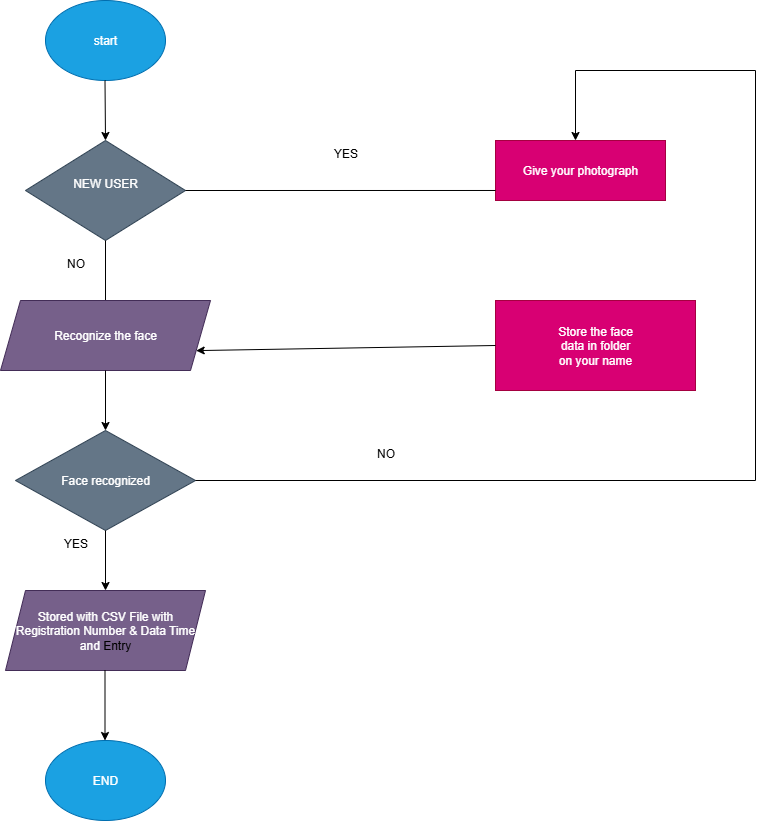

The diagram above was exported from draw.io. Its source (the exported page's mxGraphModel, read from the mxfile embedded in the PNG):
<mxGraphModel dx="1042" dy="527" grid="1" gridSize="10" guides="1" tooltips="1" connect="1" arrows="1" fold="1" page="1" pageScale="1" pageWidth="827" pageHeight="1169" math="0" shadow="0">
  <root>
    <mxCell id="0" />
    <mxCell id="1" parent="0" />
    <mxCell id="jXa4PyMtqjD4iBW43fzy-2" value="start" style="ellipse;whiteSpace=wrap;html=1;fillColor=#1ba1e2;fontColor=#ffffff;strokeColor=#006EAF;" vertex="1" parent="1">
      <mxGeometry x="90" y="50" width="120" height="80" as="geometry" />
    </mxCell>
    <mxCell id="jXa4PyMtqjD4iBW43fzy-3" value="" style="endArrow=classic;html=1;rounded=0;" edge="1" parent="1">
      <mxGeometry width="50" height="50" relative="1" as="geometry">
        <mxPoint x="149.5" y="130" as="sourcePoint" />
        <mxPoint x="150" y="190" as="targetPoint" />
      </mxGeometry>
    </mxCell>
    <mxCell id="jXa4PyMtqjD4iBW43fzy-4" value="NEW USER&lt;div&gt;&lt;br&gt;&lt;/div&gt;" style="rhombus;whiteSpace=wrap;html=1;fillColor=#647687;fontColor=#ffffff;strokeColor=#314354;" vertex="1" parent="1">
      <mxGeometry x="70" y="190" width="160" height="100" as="geometry" />
    </mxCell>
    <mxCell id="jXa4PyMtqjD4iBW43fzy-5" value="" style="endArrow=classic;html=1;rounded=0;" edge="1" parent="1">
      <mxGeometry width="50" height="50" relative="1" as="geometry">
        <mxPoint x="150" y="290" as="sourcePoint" />
        <mxPoint x="150" y="360" as="targetPoint" />
      </mxGeometry>
    </mxCell>
    <mxCell id="jXa4PyMtqjD4iBW43fzy-7" value="Recognize the face" style="shape=parallelogram;perimeter=parallelogramPerimeter;whiteSpace=wrap;html=1;fixedSize=1;fillColor=#76608a;fontColor=#ffffff;strokeColor=#432D57;" vertex="1" parent="1">
      <mxGeometry x="45" y="350" width="210" height="70" as="geometry" />
    </mxCell>
    <mxCell id="jXa4PyMtqjD4iBW43fzy-8" value="" style="endArrow=classic;html=1;rounded=0;" edge="1" parent="1">
      <mxGeometry width="50" height="50" relative="1" as="geometry">
        <mxPoint x="150" y="420" as="sourcePoint" />
        <mxPoint x="150" y="480" as="targetPoint" />
      </mxGeometry>
    </mxCell>
    <mxCell id="jXa4PyMtqjD4iBW43fzy-9" value="Face recognized" style="rhombus;whiteSpace=wrap;html=1;fillColor=#647687;fontColor=#ffffff;strokeColor=#314354;" vertex="1" parent="1">
      <mxGeometry x="60" y="480" width="180" height="100" as="geometry" />
    </mxCell>
    <mxCell id="jXa4PyMtqjD4iBW43fzy-11" value="" style="endArrow=classic;html=1;rounded=0;" edge="1" parent="1">
      <mxGeometry width="50" height="50" relative="1" as="geometry">
        <mxPoint x="150" y="580" as="sourcePoint" />
        <mxPoint x="150" y="640" as="targetPoint" />
      </mxGeometry>
    </mxCell>
    <mxCell id="jXa4PyMtqjD4iBW43fzy-12" value="Stored with CSV File with&lt;div&gt;Registration Number &amp;amp; Data Time and&amp;nbsp;&lt;span style=&quot;background-color: transparent; color: light-dark(rgb(0, 0, 0), rgb(255, 255, 255));&quot;&gt;Entry&lt;/span&gt;&lt;/div&gt;" style="shape=parallelogram;perimeter=parallelogramPerimeter;whiteSpace=wrap;html=1;fixedSize=1;fillColor=#76608a;fontColor=#ffffff;strokeColor=#432D57;" vertex="1" parent="1">
      <mxGeometry x="50" y="640" width="200" height="80" as="geometry" />
    </mxCell>
    <mxCell id="jXa4PyMtqjD4iBW43fzy-13" value="" style="endArrow=classic;html=1;rounded=0;" edge="1" parent="1">
      <mxGeometry width="50" height="50" relative="1" as="geometry">
        <mxPoint x="149.5" y="720" as="sourcePoint" />
        <mxPoint x="149.5" y="790" as="targetPoint" />
      </mxGeometry>
    </mxCell>
    <mxCell id="jXa4PyMtqjD4iBW43fzy-14" value="END" style="ellipse;whiteSpace=wrap;html=1;fillColor=#1ba1e2;fontColor=#ffffff;strokeColor=#006EAF;" vertex="1" parent="1">
      <mxGeometry x="90" y="790" width="120" height="80" as="geometry" />
    </mxCell>
    <mxCell id="jXa4PyMtqjD4iBW43fzy-15" value="Give your photograph" style="rounded=0;whiteSpace=wrap;html=1;fillColor=#d80073;fontColor=#ffffff;strokeColor=#A50040;" vertex="1" parent="1">
      <mxGeometry x="540" y="190" width="170" height="60" as="geometry" />
    </mxCell>
    <mxCell id="jXa4PyMtqjD4iBW43fzy-16" value="Store the face&lt;div&gt;data in folder&lt;/div&gt;&lt;div&gt;on your name&lt;/div&gt;" style="rounded=0;whiteSpace=wrap;html=1;fillColor=#d80073;fontColor=#ffffff;strokeColor=#A50040;" vertex="1" parent="1">
      <mxGeometry x="540" y="350" width="200" height="90" as="geometry" />
    </mxCell>
    <mxCell id="jXa4PyMtqjD4iBW43fzy-19" value="" style="endArrow=none;html=1;rounded=0;" edge="1" parent="1">
      <mxGeometry width="50" height="50" relative="1" as="geometry">
        <mxPoint x="800" y="530" as="sourcePoint" />
        <mxPoint x="800" y="120" as="targetPoint" />
      </mxGeometry>
    </mxCell>
    <mxCell id="jXa4PyMtqjD4iBW43fzy-22" value="" style="endArrow=none;html=1;rounded=0;exitX=1;exitY=0.5;exitDx=0;exitDy=0;" edge="1" parent="1" source="jXa4PyMtqjD4iBW43fzy-9">
      <mxGeometry width="50" height="50" relative="1" as="geometry">
        <mxPoint x="600" y="490" as="sourcePoint" />
        <mxPoint x="800" y="530" as="targetPoint" />
      </mxGeometry>
    </mxCell>
    <mxCell id="jXa4PyMtqjD4iBW43fzy-25" value="" style="endArrow=none;html=1;rounded=0;" edge="1" parent="1">
      <mxGeometry width="50" height="50" relative="1" as="geometry">
        <mxPoint x="620" y="120" as="sourcePoint" />
        <mxPoint x="800" y="120" as="targetPoint" />
      </mxGeometry>
    </mxCell>
    <mxCell id="jXa4PyMtqjD4iBW43fzy-26" value="" style="endArrow=classic;html=1;rounded=0;" edge="1" parent="1">
      <mxGeometry width="50" height="50" relative="1" as="geometry">
        <mxPoint x="620" y="120" as="sourcePoint" />
        <mxPoint x="620" y="190" as="targetPoint" />
      </mxGeometry>
    </mxCell>
    <mxCell id="jXa4PyMtqjD4iBW43fzy-28" value="" style="endArrow=none;html=1;rounded=0;exitX=1;exitY=0.5;exitDx=0;exitDy=0;entryX=0;entryY=0.833;entryDx=0;entryDy=0;entryPerimeter=0;" edge="1" parent="1" source="jXa4PyMtqjD4iBW43fzy-4" target="jXa4PyMtqjD4iBW43fzy-15">
      <mxGeometry width="50" height="50" relative="1" as="geometry">
        <mxPoint x="340" y="280" as="sourcePoint" />
        <mxPoint x="390" y="230" as="targetPoint" />
      </mxGeometry>
    </mxCell>
    <mxCell id="jXa4PyMtqjD4iBW43fzy-31" value="" style="endArrow=classic;html=1;rounded=0;exitX=0;exitY=0.5;exitDx=0;exitDy=0;entryX=1;entryY=0.75;entryDx=0;entryDy=0;" edge="1" parent="1" source="jXa4PyMtqjD4iBW43fzy-16" target="jXa4PyMtqjD4iBW43fzy-7">
      <mxGeometry width="50" height="50" relative="1" as="geometry">
        <mxPoint x="380" y="180" as="sourcePoint" />
        <mxPoint x="430" y="130" as="targetPoint" />
      </mxGeometry>
    </mxCell>
    <mxCell id="jXa4PyMtqjD4iBW43fzy-33" value="NO" style="text;html=1;align=center;verticalAlign=middle;resizable=0;points=[];autosize=1;strokeColor=none;fillColor=none;" vertex="1" parent="1">
      <mxGeometry x="100" y="298" width="40" height="30" as="geometry" />
    </mxCell>
    <mxCell id="jXa4PyMtqjD4iBW43fzy-34" value="YES" style="text;html=1;align=center;verticalAlign=middle;resizable=0;points=[];autosize=1;strokeColor=none;fillColor=none;" vertex="1" parent="1">
      <mxGeometry x="95" y="578" width="50" height="30" as="geometry" />
    </mxCell>
    <mxCell id="jXa4PyMtqjD4iBW43fzy-35" value="YES" style="text;html=1;align=center;verticalAlign=middle;resizable=0;points=[];autosize=1;strokeColor=none;fillColor=none;" vertex="1" parent="1">
      <mxGeometry x="365" y="188" width="50" height="30" as="geometry" />
    </mxCell>
    <mxCell id="jXa4PyMtqjD4iBW43fzy-36" value="NO" style="text;html=1;align=center;verticalAlign=middle;resizable=0;points=[];autosize=1;strokeColor=none;fillColor=none;" vertex="1" parent="1">
      <mxGeometry x="410" y="488" width="40" height="30" as="geometry" />
    </mxCell>
  </root>
</mxGraphModel>